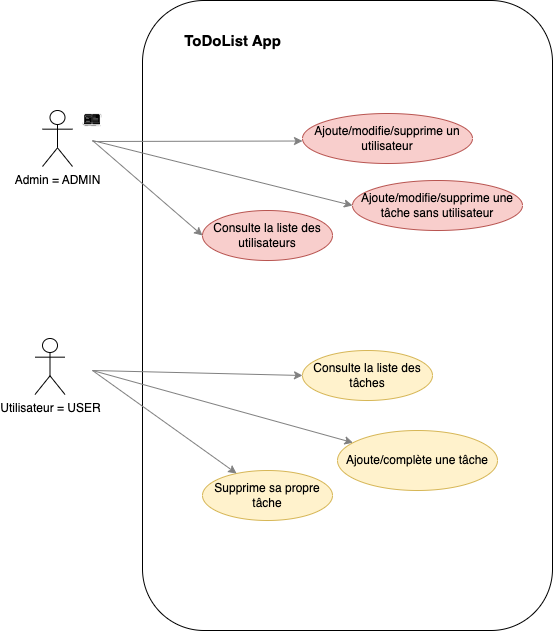

The diagram above was exported from draw.io. Its source (the exported page's mxGraphModel, read from the mxfile embedded in the PNG):
<mxGraphModel dx="825" dy="445" grid="1" gridSize="10" guides="1" tooltips="1" connect="1" arrows="1" fold="1" page="1" pageScale="1" pageWidth="1169" pageHeight="827" math="0" shadow="0">
  <root>
    <mxCell id="0" />
    <mxCell id="1" parent="0" />
    <mxCell id="AcxdMaKK0mU5kZiv2lnr-49" style="edgeStyle=elbowEdgeStyle;rounded=0;orthogonalLoop=1;jettySize=auto;elbow=vertical;html=1;strokeColor=#808080;entryX=-0.032;entryY=0.493;entryDx=0;entryDy=0;entryPerimeter=0;exitX=1.016;exitY=0.498;exitDx=0;exitDy=0;exitPerimeter=0;" parent="1" edge="1">
      <mxGeometry relative="1" as="geometry">
        <mxPoint x="289.99999999999994" y="400.25" as="sourcePoint" />
        <mxPoint x="467.6480000000001" y="400" as="targetPoint" />
      </mxGeometry>
    </mxCell>
    <mxCell id="ud8MsDDxa9hxfEuvJu4p-7" value="" style="rounded=1;whiteSpace=wrap;html=1;" parent="1" vertex="1">
      <mxGeometry x="240" y="20" width="410" height="630" as="geometry" />
    </mxCell>
    <mxCell id="ud8MsDDxa9hxfEuvJu4p-1" value="Utilisateur = USER" style="shape=umlActor;verticalLabelPosition=bottom;verticalAlign=top;html=1;outlineConnect=0;" parent="1" vertex="1">
      <mxGeometry x="132.5" y="358" width="30" height="56" as="geometry" />
    </mxCell>
    <mxCell id="ud8MsDDxa9hxfEuvJu4p-6" value="&lt;span style=&quot;font-size: 15px;&quot;&gt;&lt;b&gt;ToDoList App&lt;/b&gt;&lt;/span&gt;" style="text;html=1;resizable=0;autosize=1;align=center;verticalAlign=middle;points=[];fillColor=none;strokeColor=none;rounded=0;" parent="1" vertex="1">
      <mxGeometry x="270" y="45" width="120" height="30" as="geometry" />
    </mxCell>
    <mxCell id="2qr0E28Cc1TS5Sg4Y7ck-3" style="rounded=1;orthogonalLoop=1;jettySize=auto;elbow=vertical;html=1;strokeColor=#808080;entryX=0;entryY=0.5;entryDx=0;entryDy=0;" parent="1" edge="1">
      <mxGeometry relative="1" as="geometry">
        <mxPoint x="190" y="390" as="sourcePoint" />
        <mxPoint x="399.9999999999984" y="395" as="targetPoint" />
      </mxGeometry>
    </mxCell>
    <mxCell id="gpyVRH4kP4927IZ5F4MN-4" value="" style="shape=image;html=1;verticalAlign=top;verticalLabelPosition=bottom;labelBackgroundColor=#ffffff;imageAspect=0;aspect=fixed;image=https://cdn2.iconfinder.com/data/icons/analytic-investment-and-balanced-scorecard/512/534_Author_book_open_story_storytelling_game_design_development-128.png" parent="1" vertex="1">
      <mxGeometry x="180" y="130" width="20" height="20" as="geometry" />
    </mxCell>
    <mxCell id="gpyVRH4kP4927IZ5F4MN-13" value="Consulte la liste des tâches" style="ellipse;whiteSpace=wrap;html=1;fillColor=#fff2cc;strokeColor=#d6b656;" parent="1" vertex="1">
      <mxGeometry x="400" y="370" width="130" height="50" as="geometry" />
    </mxCell>
    <mxCell id="gpyVRH4kP4927IZ5F4MN-16" style="rounded=1;orthogonalLoop=1;jettySize=auto;elbow=vertical;html=1;strokeColor=#808080;" parent="1" target="gpyVRH4kP4927IZ5F4MN-15" edge="1">
      <mxGeometry relative="1" as="geometry">
        <mxPoint x="190" y="390" as="sourcePoint" />
        <mxPoint x="330" y="495" as="targetPoint" />
      </mxGeometry>
    </mxCell>
    <mxCell id="gpyVRH4kP4927IZ5F4MN-15" value="Ajoute/complète une tâche" style="ellipse;whiteSpace=wrap;html=1;fillColor=#fff2cc;strokeColor=#d6b656;" parent="1" vertex="1">
      <mxGeometry x="435" y="450" width="160" height="60" as="geometry" />
    </mxCell>
    <mxCell id="ZRBeYP_pRFFDJ6IiAgFS-2" value="Admin = ADMIN" style="shape=umlActor;verticalLabelPosition=bottom;verticalAlign=top;html=1;outlineConnect=0;" parent="1" vertex="1">
      <mxGeometry x="140" y="130" width="30" height="56" as="geometry" />
    </mxCell>
    <mxCell id="ZRBeYP_pRFFDJ6IiAgFS-10" value="Ajoute/modifie/supprime un utilisateur&lt;span style=&quot;color: rgba(0 , 0 , 0 , 0) ; font-family: monospace ; font-size: 0px&quot;&gt;%3CmxGraphModel%3E%3Croot%3E%3CmxCell%20id%3D%220%22%2F%3E%3CmxCell%20id%3D%221%22%20parent%3D%220%22%2F%3E%3CmxCell%20id%3D%222%22%20value%3D%22Parcourir%20les%20plats%20du%20jour%26amp%3Bnbsp%3B%22%20style%3D%22ellipse%3BwhiteSpace%3Dwrap%3Bhtml%3D1%3BfillColor%3D%23fff2cc%3BstrokeColor%3D%23d6b656%3B%22%20vertex%3D%221%22%20parent%3D%221%22%3E%3CmxGeometry%20x%3D%22410%22%20y%3D%22120%22%20width%3D%22130%22%20height%3D%2250%22%20as%3D%22geometry%22%2F%3E%3C%2FmxCell%3E%3C%2Froot%3E%3C%2FmxGraphModel%3E&lt;/span&gt;" style="ellipse;whiteSpace=wrap;html=1;fillColor=#f8cecc;strokeColor=#b85450;" parent="1" vertex="1">
      <mxGeometry x="400" y="133" width="170" height="50" as="geometry" />
    </mxCell>
    <mxCell id="ZRBeYP_pRFFDJ6IiAgFS-11" style="rounded=1;orthogonalLoop=1;jettySize=auto;elbow=vertical;html=1;strokeColor=#808080;entryX=0;entryY=0.5;entryDx=0;entryDy=0;" parent="1" edge="1">
      <mxGeometry relative="1" as="geometry">
        <mxPoint x="190" y="161" as="sourcePoint" />
        <mxPoint x="400" y="160.5" as="targetPoint" />
      </mxGeometry>
    </mxCell>
    <mxCell id="rjWAswS3E0XBm0YpiVEw-1" value="Ajoute/modifie/supprime une tâche sans utilisateur&lt;span style=&quot;color: rgba(0 , 0 , 0 , 0) ; font-family: monospace ; font-size: 0px&quot;&gt;%3CmxGraphModel%3E%3Croot%3E%3CmxCell%20id%3D%220%22%2F%3E%3CmxCell%20id%3D%221%22%20parent%3D%220%22%2F%3E%3CmxCell%20id%3D%222%22%20value%3D%22Parcourir%20les%20plats%20du%20jour%26amp%3Bnbsp%3B%22%20style%3D%22ellipse%3BwhiteSpace%3Dwrap%3Bhtml%3D1%3BfillColor%3D%23fff2cc%3BstrokeColor%3D%23d6b656%3B%22%20vertex%3D%221%22%20parent%3D%221%22%3E%3CmxGeometry%20x%3D%22410%22%20y%3D%22120%22%20width%3D%22130%22%20height%3D%2250%22%20as%3D%22geometry%22%2F%3E%3C%2FmxCell%3E%3C%2Froot%3E%3C%2FmxGraphModel%3E&lt;/span&gt;" style="ellipse;whiteSpace=wrap;html=1;fillColor=#f8cecc;strokeColor=#b85450;" vertex="1" parent="1">
      <mxGeometry x="450" y="200" width="170" height="50" as="geometry" />
    </mxCell>
    <mxCell id="rjWAswS3E0XBm0YpiVEw-2" style="rounded=1;orthogonalLoop=1;jettySize=auto;elbow=vertical;html=1;strokeColor=#808080;entryX=0;entryY=0.5;entryDx=0;entryDy=0;" edge="1" parent="1" target="rjWAswS3E0XBm0YpiVEw-1">
      <mxGeometry relative="1" as="geometry">
        <mxPoint x="190" y="160" as="sourcePoint" />
        <mxPoint x="410" y="170.5" as="targetPoint" />
      </mxGeometry>
    </mxCell>
    <mxCell id="rjWAswS3E0XBm0YpiVEw-3" value="Consulte la liste des utilisateurs" style="ellipse;whiteSpace=wrap;html=1;fillColor=#f8cecc;strokeColor=#b85450;" vertex="1" parent="1">
      <mxGeometry x="300" y="230" width="130" height="50" as="geometry" />
    </mxCell>
    <mxCell id="rjWAswS3E0XBm0YpiVEw-4" value="Supprime sa propre tâche" style="ellipse;whiteSpace=wrap;html=1;fillColor=#fff2cc;strokeColor=#d6b656;" vertex="1" parent="1">
      <mxGeometry x="300" y="490" width="130" height="50" as="geometry" />
    </mxCell>
    <mxCell id="rjWAswS3E0XBm0YpiVEw-5" style="rounded=1;orthogonalLoop=1;jettySize=auto;elbow=vertical;html=1;strokeColor=#808080;" edge="1" parent="1" target="rjWAswS3E0XBm0YpiVEw-4">
      <mxGeometry relative="1" as="geometry">
        <mxPoint x="190" y="390" as="sourcePoint" />
        <mxPoint x="409.9999999999984" y="405" as="targetPoint" />
      </mxGeometry>
    </mxCell>
    <mxCell id="rjWAswS3E0XBm0YpiVEw-6" style="rounded=1;orthogonalLoop=1;jettySize=auto;elbow=vertical;html=1;strokeColor=#808080;entryX=0;entryY=0.5;entryDx=0;entryDy=0;" edge="1" parent="1" target="rjWAswS3E0XBm0YpiVEw-3">
      <mxGeometry relative="1" as="geometry">
        <mxPoint x="190" y="160" as="sourcePoint" />
        <mxPoint x="330" y="221" as="targetPoint" />
      </mxGeometry>
    </mxCell>
  </root>
</mxGraphModel>